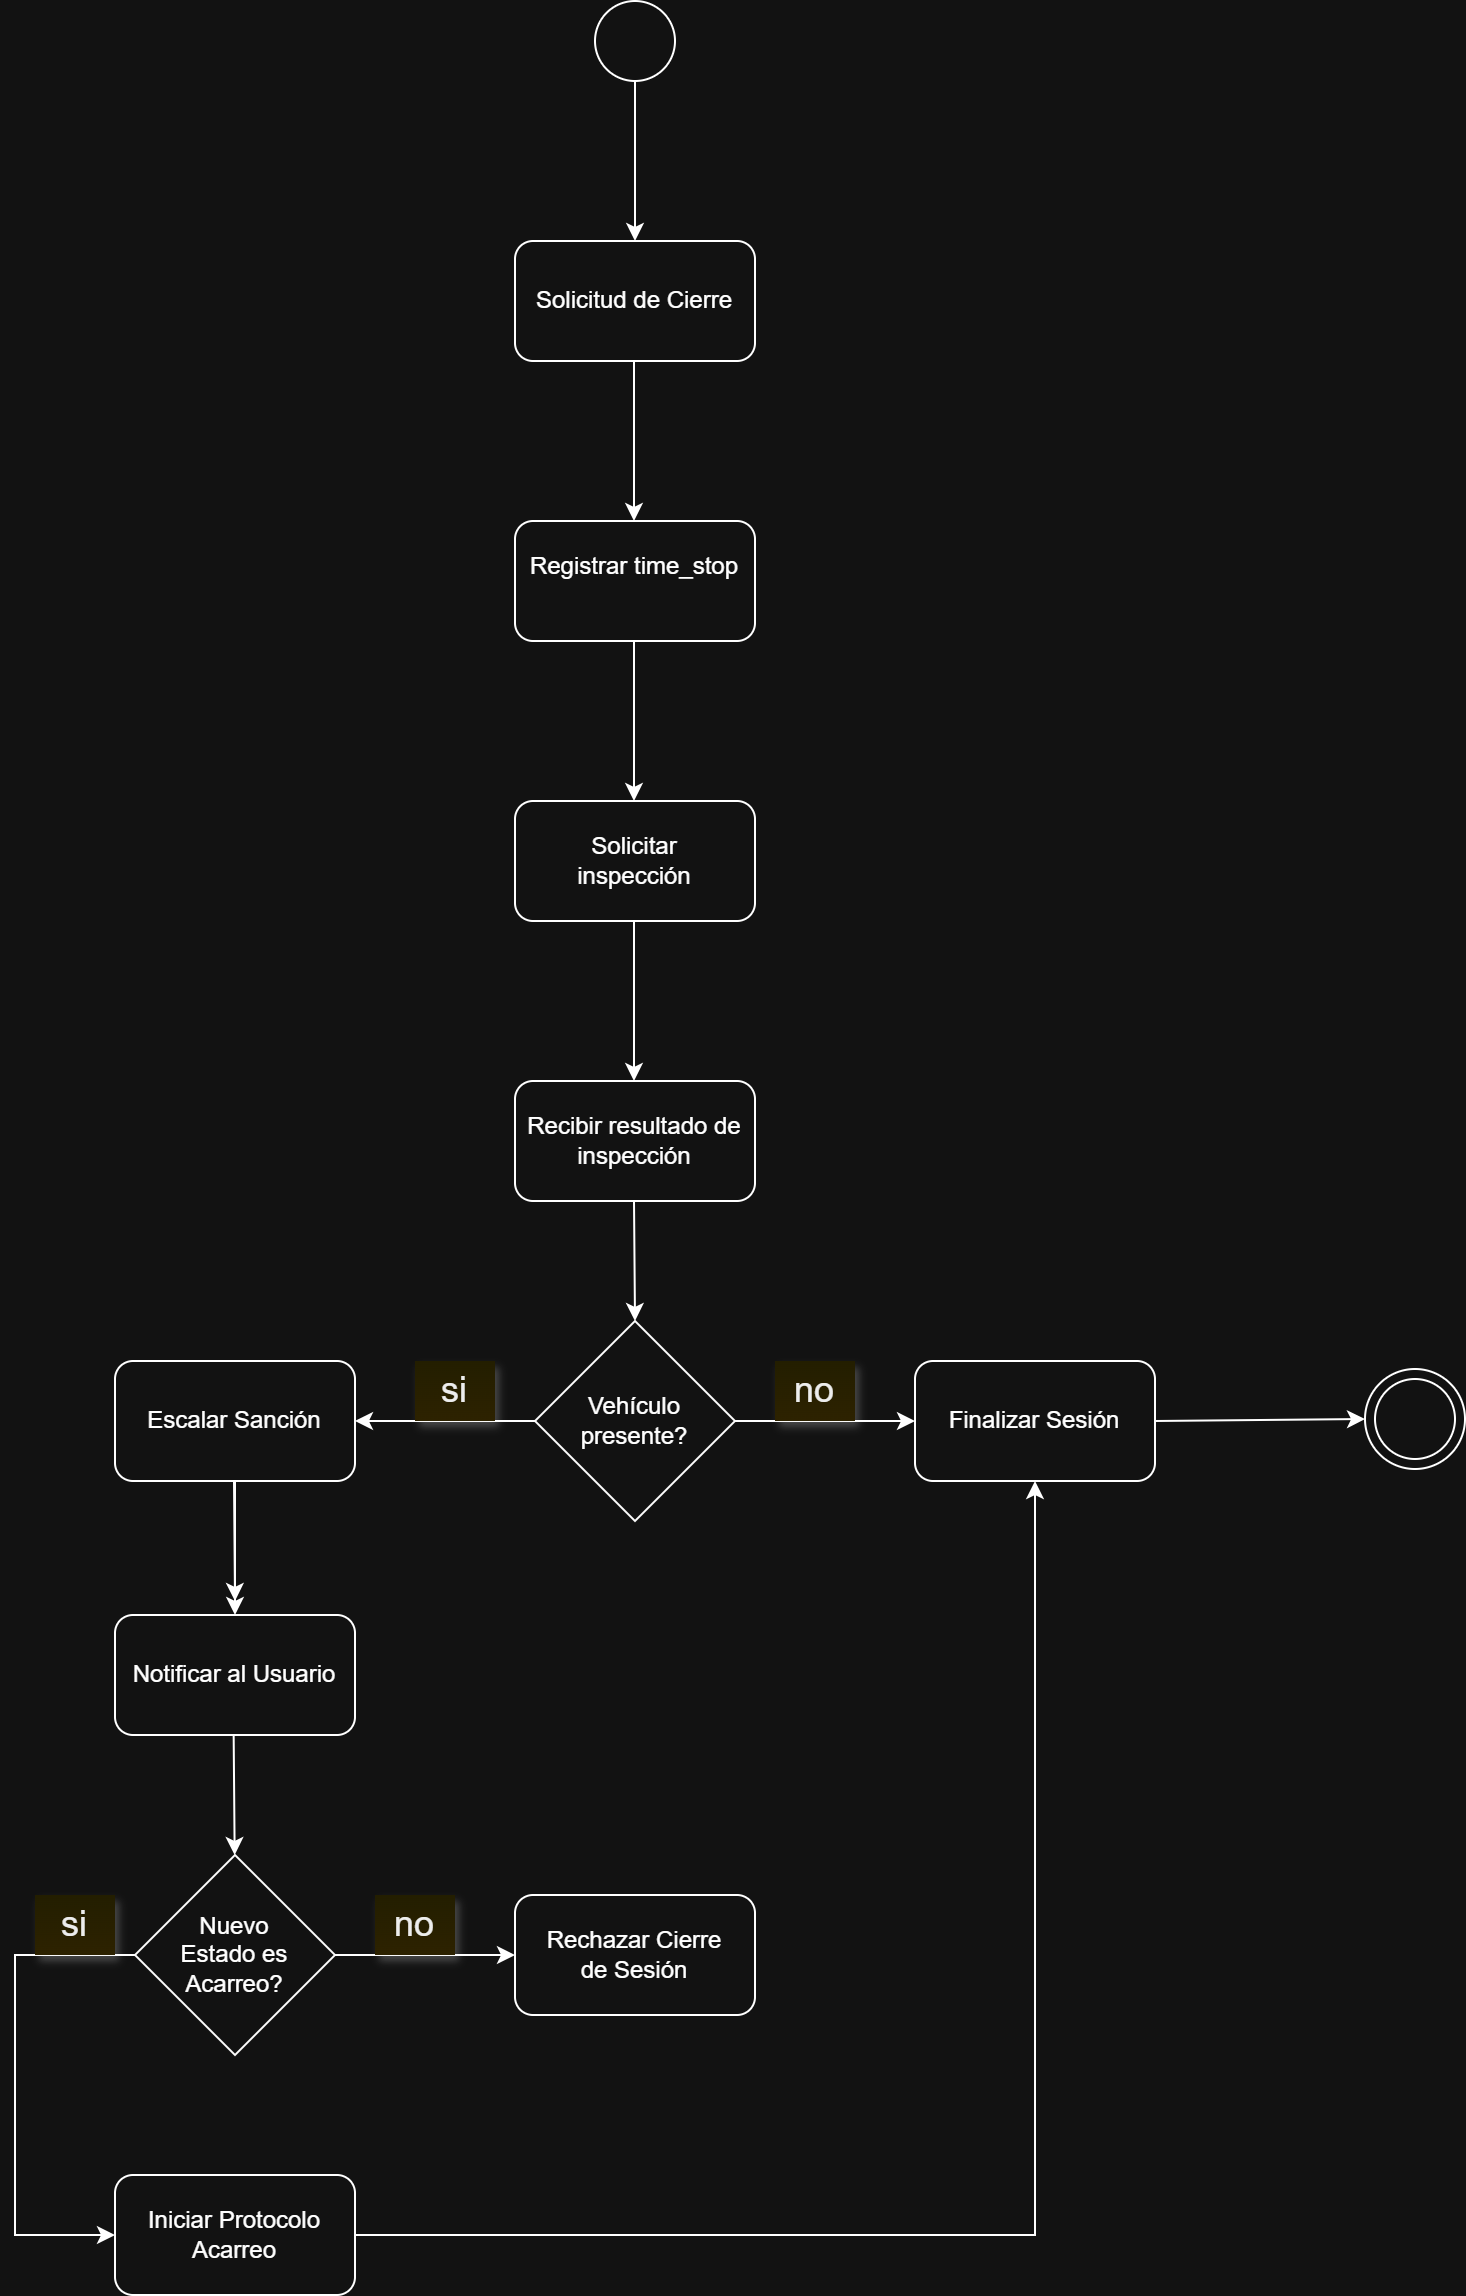

The diagram above was exported from draw.io. Its source (the exported page's mxGraphModel, read from the mxfile embedded in the PNG):
<mxGraphModel dx="833" dy="401" grid="1" gridSize="10" guides="1" tooltips="1" connect="1" arrows="1" fold="1" page="1" pageScale="1" pageWidth="827" pageHeight="1169" math="0" shadow="0">
  <root>
    <mxCell id="0" />
    <mxCell id="1" parent="0" />
    <mxCell id="SRPiajPIRdLFiUZmavZV-1" parent="1" style="ellipse;whiteSpace=wrap;html=1;aspect=fixed;" value="" vertex="1">
      <mxGeometry height="40" width="40" x="347" y="10" as="geometry" />
    </mxCell>
    <mxCell id="SRPiajPIRdLFiUZmavZV-2" parent="1" style="rounded=1;whiteSpace=wrap;html=1;" value="Solicitud de Cierre" vertex="1">
      <mxGeometry height="60" width="120" x="307" y="130" as="geometry" />
    </mxCell>
    <mxCell id="SRPiajPIRdLFiUZmavZV-3" parent="1" style="rounded=1;whiteSpace=wrap;html=1;" value="&#10;Registrar time_stop&#10;&#10;" vertex="1">
      <mxGeometry height="60" width="120" x="307" y="270" as="geometry" />
    </mxCell>
    <mxCell id="SRPiajPIRdLFiUZmavZV-4" parent="1" style="rounded=1;whiteSpace=wrap;html=1;" value="&lt;div&gt;Solicitar&lt;/div&gt;&lt;div&gt;inspección&lt;/div&gt;" vertex="1">
      <mxGeometry height="60" width="120" x="307" y="410" as="geometry" />
    </mxCell>
    <mxCell id="SRPiajPIRdLFiUZmavZV-5" parent="1" style="rounded=1;whiteSpace=wrap;html=1;" value="Recibir resultado de inspección" vertex="1">
      <mxGeometry height="60" width="120" x="307" y="550" as="geometry" />
    </mxCell>
    <mxCell id="SRPiajPIRdLFiUZmavZV-6" parent="1" style="rhombus;whiteSpace=wrap;html=1;" value="Vehículo presente?" vertex="1">
      <mxGeometry height="100" width="100" x="317" y="670" as="geometry" />
    </mxCell>
    <mxCell id="SRPiajPIRdLFiUZmavZV-7" parent="1" style="ellipse;whiteSpace=wrap;html=1;aspect=fixed;" value="" vertex="1">
      <mxGeometry height="50" width="50" x="732" y="694" as="geometry" />
    </mxCell>
    <mxCell id="SRPiajPIRdLFiUZmavZV-8" parent="1" style="ellipse;whiteSpace=wrap;html=1;aspect=fixed;" value="" vertex="1">
      <mxGeometry height="40" width="40" x="737" y="699" as="geometry" />
    </mxCell>
    <mxCell id="SRPiajPIRdLFiUZmavZV-35" edge="1" parent="1" source="SRPiajPIRdLFiUZmavZV-10" style="edgeStyle=orthogonalEdgeStyle;rounded=0;orthogonalLoop=1;jettySize=auto;html=1;" target="SRPiajPIRdLFiUZmavZV-30" value="">
      <mxGeometry relative="1" as="geometry" />
    </mxCell>
    <mxCell id="SRPiajPIRdLFiUZmavZV-10" parent="1" style="rounded=1;whiteSpace=wrap;html=1;" value="Escalar Sanción" vertex="1">
      <mxGeometry height="60" width="120" x="107" y="690" as="geometry" />
    </mxCell>
    <mxCell id="SRPiajPIRdLFiUZmavZV-11" parent="1" style="rounded=1;whiteSpace=wrap;html=1;" value="Iniciar Protocolo Acarreo" vertex="1">
      <mxGeometry height="60" width="120" x="107" y="1097" as="geometry" />
    </mxCell>
    <mxCell id="SRPiajPIRdLFiUZmavZV-12" parent="1" style="rhombus;whiteSpace=wrap;html=1;" value="Nuevo&lt;div&gt;&amp;nbsp;Estado&amp;nbsp;&lt;span style=&quot;background-color: transparent; color: light-dark(rgb(0, 0, 0), rgb(255, 255, 255));&quot;&gt;es&amp;nbsp; Acarreo?&lt;/span&gt;&lt;/div&gt;" vertex="1">
      <mxGeometry height="100" width="100" x="117" y="937" as="geometry" />
    </mxCell>
    <mxCell id="SRPiajPIRdLFiUZmavZV-13" edge="1" parent="1" source="SRPiajPIRdLFiUZmavZV-1" style="endArrow=classic;html=1;rounded=0;exitX=0.5;exitY=1;exitDx=0;exitDy=0;entryX=0.5;entryY=0;entryDx=0;entryDy=0;" target="SRPiajPIRdLFiUZmavZV-2" value="">
      <mxGeometry height="50" relative="1" width="50" as="geometry">
        <mxPoint x="567" y="270" as="sourcePoint" />
        <mxPoint x="617" y="220" as="targetPoint" />
      </mxGeometry>
    </mxCell>
    <mxCell id="SRPiajPIRdLFiUZmavZV-14" edge="1" parent="1" style="endArrow=classic;html=1;rounded=0;exitX=0.5;exitY=1;exitDx=0;exitDy=0;entryX=0.5;entryY=0;entryDx=0;entryDy=0;" value="">
      <mxGeometry height="50" relative="1" width="50" as="geometry">
        <mxPoint x="366.5" y="190" as="sourcePoint" />
        <mxPoint x="366.5" y="270" as="targetPoint" />
      </mxGeometry>
    </mxCell>
    <mxCell id="SRPiajPIRdLFiUZmavZV-15" edge="1" parent="1" style="endArrow=classic;html=1;rounded=0;exitX=0.5;exitY=1;exitDx=0;exitDy=0;entryX=0.5;entryY=0;entryDx=0;entryDy=0;" value="">
      <mxGeometry height="50" relative="1" width="50" as="geometry">
        <mxPoint x="366.5" y="330" as="sourcePoint" />
        <mxPoint x="366.5" y="410" as="targetPoint" />
      </mxGeometry>
    </mxCell>
    <mxCell id="SRPiajPIRdLFiUZmavZV-16" edge="1" parent="1" style="endArrow=classic;html=1;rounded=0;exitX=0.5;exitY=1;exitDx=0;exitDy=0;entryX=0.5;entryY=0;entryDx=0;entryDy=0;" value="">
      <mxGeometry height="50" relative="1" width="50" as="geometry">
        <mxPoint x="366.5" y="470" as="sourcePoint" />
        <mxPoint x="366.5" y="550" as="targetPoint" />
      </mxGeometry>
    </mxCell>
    <mxCell id="SRPiajPIRdLFiUZmavZV-17" edge="1" parent="1" style="endArrow=classic;html=1;rounded=0;exitX=0.5;exitY=1;exitDx=0;exitDy=0;" value="">
      <mxGeometry height="50" relative="1" width="50" as="geometry">
        <mxPoint x="366.5" y="610" as="sourcePoint" />
        <mxPoint x="367" y="670" as="targetPoint" />
      </mxGeometry>
    </mxCell>
    <mxCell id="SRPiajPIRdLFiUZmavZV-18" edge="1" parent="1" style="endArrow=classic;html=1;rounded=0;exitX=0.5;exitY=1;exitDx=0;exitDy=0;" value="">
      <mxGeometry height="50" relative="1" width="50" as="geometry">
        <mxPoint x="166.5" y="750" as="sourcePoint" />
        <mxPoint x="167" y="810" as="targetPoint" />
      </mxGeometry>
    </mxCell>
    <mxCell id="SRPiajPIRdLFiUZmavZV-19" edge="1" parent="1" source="SRPiajPIRdLFiUZmavZV-6" style="endArrow=classic;html=1;rounded=0;exitX=0;exitY=0.5;exitDx=0;exitDy=0;" target="SRPiajPIRdLFiUZmavZV-10" value="">
      <mxGeometry height="50" relative="1" width="50" as="geometry">
        <mxPoint x="267" y="820" as="sourcePoint" />
        <mxPoint x="237" y="720" as="targetPoint" />
      </mxGeometry>
    </mxCell>
    <mxCell id="SRPiajPIRdLFiUZmavZV-20" edge="1" parent="1" source="SRPiajPIRdLFiUZmavZV-6" style="endArrow=classic;html=1;rounded=0;exitX=1;exitY=0.5;exitDx=0;exitDy=0;" value="">
      <mxGeometry height="50" relative="1" width="50" as="geometry">
        <mxPoint x="427" y="730" as="sourcePoint" />
        <mxPoint x="507" y="720" as="targetPoint" />
      </mxGeometry>
    </mxCell>
    <mxCell id="SRPiajPIRdLFiUZmavZV-21" edge="1" parent="1" source="SRPiajPIRdLFiUZmavZV-12" style="endArrow=classic;html=1;rounded=0;entryX=0;entryY=0.5;entryDx=0;entryDy=0;exitX=0;exitY=0.5;exitDx=0;exitDy=0;edgeStyle=orthogonalEdgeStyle;" target="SRPiajPIRdLFiUZmavZV-11" value="">
      <mxGeometry height="50" relative="1" width="50" as="geometry">
        <Array as="points">
          <mxPoint x="57" y="987" />
          <mxPoint x="57" y="1127" />
        </Array>
        <mxPoint x="567" y="987" as="sourcePoint" />
        <mxPoint x="617" y="937" as="targetPoint" />
      </mxGeometry>
    </mxCell>
    <mxCell id="SRPiajPIRdLFiUZmavZV-23" parent="1" style="shape=note;whiteSpace=wrap;html=1;backgroundOutline=1;fontColor=#000000;darkOpacity=0.05;fillColor=#FFF9B2;strokeColor=none;fillStyle=solid;direction=west;gradientDirection=north;gradientColor=#FFF2A1;shadow=1;size=0;autosizeText=1;fontSize=18;" value="si" vertex="1">
      <mxGeometry height="30" width="40" x="67" y="957" as="geometry" />
    </mxCell>
    <mxCell id="SRPiajPIRdLFiUZmavZV-24" parent="1" style="shape=note;whiteSpace=wrap;html=1;backgroundOutline=1;fontColor=#000000;darkOpacity=0.05;fillColor=#FFF9B2;strokeColor=none;fillStyle=solid;direction=west;gradientDirection=north;gradientColor=#FFF2A1;shadow=1;size=0;autosizeText=1;fontSize=18;" value="no" vertex="1">
      <mxGeometry height="30" width="40" x="437" y="690" as="geometry" />
    </mxCell>
    <mxCell id="SRPiajPIRdLFiUZmavZV-25" parent="1" style="shape=note;whiteSpace=wrap;html=1;backgroundOutline=1;fontColor=#000000;darkOpacity=0.05;fillColor=#FFF9B2;strokeColor=none;fillStyle=solid;direction=west;gradientDirection=north;gradientColor=#FFF2A1;shadow=1;size=0;autosizeText=1;fontSize=18;" value="si" vertex="1">
      <mxGeometry height="30" width="40" x="257" y="690" as="geometry" />
    </mxCell>
    <mxCell id="SRPiajPIRdLFiUZmavZV-26" parent="1" style="rounded=1;whiteSpace=wrap;html=1;" value="Finalizar Sesión" vertex="1">
      <mxGeometry height="60" width="120" x="507" y="690" as="geometry" />
    </mxCell>
    <mxCell id="SRPiajPIRdLFiUZmavZV-28" edge="1" parent="1" source="SRPiajPIRdLFiUZmavZV-26" style="endArrow=classic;html=1;rounded=0;exitX=1;exitY=0.5;exitDx=0;exitDy=0;entryX=0;entryY=0.5;entryDx=0;entryDy=0;" target="SRPiajPIRdLFiUZmavZV-7" value="">
      <mxGeometry height="50" relative="1" width="50" as="geometry">
        <mxPoint x="537" y="950" as="sourcePoint" />
        <mxPoint x="567" y="897" as="targetPoint" />
      </mxGeometry>
    </mxCell>
    <mxCell id="SRPiajPIRdLFiUZmavZV-30" parent="1" style="rounded=1;whiteSpace=wrap;html=1;" value="Notificar al Usuario" vertex="1">
      <mxGeometry height="60" width="120" x="107" y="817" as="geometry" />
    </mxCell>
    <mxCell id="SRPiajPIRdLFiUZmavZV-31" edge="1" parent="1" source="SRPiajPIRdLFiUZmavZV-12" style="endArrow=classic;html=1;rounded=0;exitX=1;exitY=0.5;exitDx=0;exitDy=0;" value="">
      <mxGeometry height="50" relative="1" width="50" as="geometry">
        <mxPoint x="537" y="1094" as="sourcePoint" />
        <mxPoint x="307" y="987" as="targetPoint" />
      </mxGeometry>
    </mxCell>
    <mxCell id="SRPiajPIRdLFiUZmavZV-33" parent="1" style="shape=note;whiteSpace=wrap;html=1;backgroundOutline=1;fontColor=#000000;darkOpacity=0.05;fillColor=#FFF9B2;strokeColor=none;fillStyle=solid;direction=west;gradientDirection=north;gradientColor=#FFF2A1;shadow=1;size=0;autosizeText=1;fontSize=18;" value="no" vertex="1">
      <mxGeometry height="30" width="40" x="237" y="957" as="geometry" />
    </mxCell>
    <mxCell id="SRPiajPIRdLFiUZmavZV-34" parent="1" style="rounded=1;whiteSpace=wrap;html=1;" value="Rechazar Cierre&lt;div&gt;de Sesión&lt;/div&gt;" vertex="1">
      <mxGeometry height="60" width="120" x="307" y="957" as="geometry" />
    </mxCell>
    <mxCell id="SRPiajPIRdLFiUZmavZV-36" edge="1" parent="1" style="endArrow=classic;html=1;rounded=0;exitX=0.5;exitY=1;exitDx=0;exitDy=0;" value="">
      <mxGeometry height="50" relative="1" width="50" as="geometry">
        <mxPoint x="166.32999999999998" y="877" as="sourcePoint" />
        <mxPoint x="166.82999999999998" y="937" as="targetPoint" />
      </mxGeometry>
    </mxCell>
    <mxCell id="SRPiajPIRdLFiUZmavZV-37" edge="1" parent="1" source="SRPiajPIRdLFiUZmavZV-11" style="endArrow=classic;html=1;rounded=0;exitX=1;exitY=0.5;exitDx=0;exitDy=0;entryX=0.5;entryY=1;entryDx=0;entryDy=0;edgeStyle=orthogonalEdgeStyle;" target="SRPiajPIRdLFiUZmavZV-26" value="">
      <mxGeometry height="50" relative="1" width="50" as="geometry">
        <mxPoint x="562" y="980" as="sourcePoint" />
        <mxPoint x="612" y="930" as="targetPoint" />
      </mxGeometry>
    </mxCell>
  </root>
</mxGraphModel>